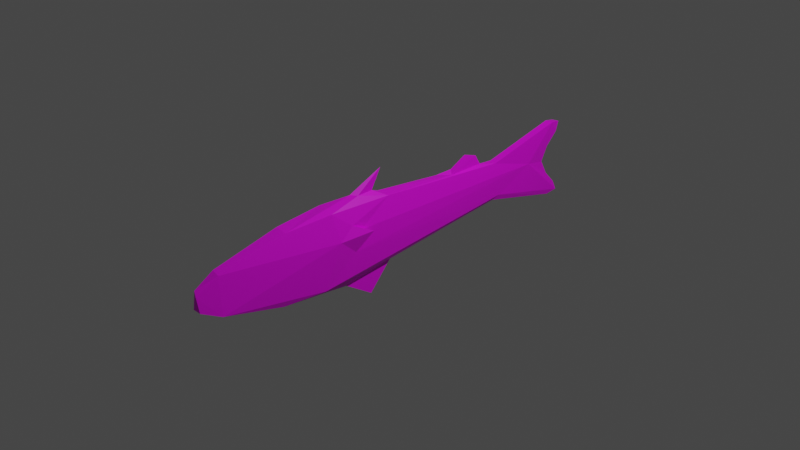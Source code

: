 # Source: fish_herring.blend  (saved by Blender 3.3.6; exported with 4.5.12 LTS)
import bpy
from mathutils import Matrix  # noqa: F401  (used for matrix-valued properties, if any)

bpy.ops.wm.read_factory_settings(use_empty=True)
scene = bpy.context.scene
scene.name = 'Scene'

# ---- collections
col_collection = bpy.data.collections.new('Collection'); scene.collection.children.link(col_collection)

# ---- images (referenced by path relative to the original .blend; pixels are not part of the script)
import os
ASSET_DIR = os.environ.get("B2B_ASSET_DIR", "")  # directory of the original .blend (textures are referenced by path, not embedded)
HERE = os.path.dirname(os.path.abspath(__file__))  # packed textures are extracted next to this script under _unpacked/

def load_image(name, relpath, width, height, colorspace="sRGB"):
    """Load a texture the original file referenced (path relative to the .blend, or extracted next to this script)."""
    p = next((c for c in (os.path.join(HERE, relpath), os.path.join(ASSET_DIR, relpath)) if relpath and os.path.exists(c)), "")
    if p:
        img = bpy.data.images.load(p, check_existing=True)
        img.name = name
    else:  # same state as the original file: an image datablock whose file is absent (Cycles renders it pink)
        img = bpy.data.images.new(name, width, height)
        img.source = "FILE"
        img.filepath = "//" + (relpath or name)
    img.colorspace_settings.name = colorspace
    return img
img_diff = load_image('diff', 'Textures/diff.png', 1024, 1024, 'sRGB')
img_spec_png = load_image('spec.png', 'Textures/spec.png', 1024, 1024, 'Non-Color')

# ---- materials (node trees are filled in below, after node groups)
mat_diff = bpy.data.materials.new('diff')
mat_diff.alpha_threshold = 0.0
mat_diff.use_transparent_shadow = False
mat_diff.roughness = 0.5
mat_diff.line_color = (0.0, 0.0, 0.0, 1.0)

# ---- material node trees
mat_diff.use_nodes = True; mat_diff.node_tree.nodes.clear()
_N = mat_diff.node_tree.nodes; _L = mat_diff.node_tree.links
n0 = _N.new('ShaderNodeOutputMaterial'); n0.name = 'Material Output'; n0.location = (300, 300)
n1 = _N.new('ShaderNodeBsdfPrincipled'); n1.name = 'Principled BSDF'; n1.location = (10, 300)
n1.distribution = 'GGX'
n1.subsurface_method = 'RANDOM_WALK_SKIN'
n1.inputs[3].default_value = 1.45
n1.inputs[27].default_value = (0.0, 0.0, 0.0, 1.0)
n1.inputs[28].default_value = 1.0
n2 = _N.new('ShaderNodeTexImage'); n2.name = 'Image Texture'; n2.location = (-280, 270)
n2.image = img_diff
n3 = _N.new('ShaderNodeTexImage'); n3.name = 'Image Texture.001'; n3.location = (-587, -48)
n3.image = img_spec_png
n4 = _N.new('ShaderNodeValToRGB'); n4.name = 'ColorRamp'; n4.location = (-304, -94)
while len(n4.color_ramp.elements) > 1: n4.color_ramp.elements.remove(n4.color_ramp.elements[-1])
n4.color_ramp.elements[0].position = 0.6121; n4.color_ramp.elements[0].color = (0.0, 0.0, 0.0, 1.0)
_e = n4.color_ramp.elements.new(0.7939); _e.color = (1.0, 1.0, 1.0, 1.0)
_L.new(n1.outputs[0], n0.inputs[0])
_L.new(n2.outputs[0], n1.inputs[0])
_L.new(n3.outputs[0], n4.inputs[0])
_L.new(n4.outputs[0], n1.inputs[1])
n0.is_active_output = True

# ---- world
world_world = bpy.data.worlds.new('World'); scene.world = world_world
world_world.use_nodes = True; world_world.node_tree.nodes.clear()
_N = world_world.node_tree.nodes; _L = world_world.node_tree.links
n0 = _N.new('ShaderNodeOutputWorld'); n0.name = 'World Output'; n0.location = (300, 300)
n1 = _N.new('ShaderNodeBackground'); n1.name = 'Background'; n1.location = (10, 300)
n1.inputs[0].default_value = (0.05088, 0.05088, 0.05088, 1.0)
_L.new(n1.outputs[0], n0.inputs[0])
n0.is_active_output = True
world_world.color = (0.05088, 0.05088, 0.05088)
world_world.use_sun_shadow = False
world_world.sun_shadow_jitter_overblur = 0.0

# ---- cameras
cam_camera = bpy.data.cameras.new('Camera')
cam_camera.clip_end = 100.0
cam_camera.ortho_scale = 7.314

# ---- lights
light_light = bpy.data.lights.new('Light', 'POINT')
light_light.transmission_factor = 0.0
light_light.energy = 1000.0
light_light.shadow_soft_size = 0.1
light_light.shadow_maximum_resolution = 0.006
light_light.use_absolute_resolution = True

# ---- meshes
me_cube = bpy.data.meshes.new('Cube')
me_cube.from_pydata([(0.05991, 1.458, 0.17), (-0.0795, -1.501, -0.382), (0.06176, -2.24, 0.21), (-0.0574, 1.929, -0.05152), (-0.06285, -2.223, 0.2114), (0.04705, 2.429, -0.4188), (-0.03829, 2.396, -0.3135), (0.1992, 1.483, 0.0), (-0.1992, 1.483, 0.0), (-0.04683, 1.378, -0.2158), (0.08005, -1.474, -0.3831), (0.03766, 1.341, 0.2173), (0.05917, -2.213, -0.216), (0.05101, 2.168, -0.01235), (0.1154, -1.065, 0.3783), (-0.05963, 1.447, 0.1713), (0.05688, 1.431, -0.1796), (-0.07808, -0.2196, -0.3578), (0.04977, -0.3149, 0.3874), (-0.001423, -0.3936, 0.7093), (0.0001202, -0.2537, -0.6485), (0.001148, 1.112, -0.3737), (0.0007038, 0.9395, -0.4298), (-0.1947, -0.5132, -0.1147), (-0.1626, -0.9017, -0.1012), (-0.05693, -2.237, -0.2121), (0.1368, -0.9602, 0.1142), (0.04747, 2.325, 0.4381), (-0.0468, 2.447, 0.4163), (-0.04742, 2.312, -0.4417), (-4.657e-09, 1.483, 0.0), (0.03385, 1.39, -0.2233), (0.07236, -1.515, 0.3789), (-0.04035, 1.36, 0.2138), (-0.02861, -2.465, -0.0708), (-0.03144, 2.181, -0.0008904), (-0.03486, 2.31, 0.442), (-0.0363, 2.404, 0.3084), (0.03829, 2.408, 0.31), (0.03481, 2.299, -0.4461), (-0.03086, 2.44, -0.4217), (0.03293, 2.451, 0.4152), (-0.0326, 2.262, -0.1665), (0.03633, 2.354, -0.2746), (0.03133, -2.438, -0.1042), (-0.06949, -1.543, 0.377), (0.02938, -2.461, 0.07798), (-0.03156, -2.438, 0.1039), (0.03276, 2.268, 0.1632), (-0.03473, 2.268, 0.1654), (0.1081, -0.9379, -0.42), (0.04432, -0.7432, 0.4592), (-0.06254, -0.9295, 0.4377), (-0.1153, -1.073, 0.3772), (0.1263, -0.649, 0.02178), (-0.04299, 0.71, -0.2832), (-0.03369, -0.5758, -0.4511), (0.01834, 0.7534, -0.3138), (-0.003665, -0.7224, 0.4978), (0.1074, -0.5494, -0.3312), (0.05225, 0.5749, -0.2907), (0.05915, -0.235, -0.3705), (0.02009, -0.6365, -0.4581), (-0.1299, -0.6939, 0.08067), (-0.05954, -0.1512, 0.3629), (-0.005853, -0.1001, 0.3645), (0.02412, -0.4139, -0.4351), (-0.005037, -0.3728, -0.4386), (-0.004967, 1.176, -0.2593), (0.1455, -0.6158, -0.162), (0.1508, -0.8622, -0.2264), (-0.1279, -0.621, -0.1373), (-0.1404, -0.7457, -0.2247), (0.1956, -0.5294, -0.1145), (-0.1106, -0.9739, -0.4079), (-0.06853, 1.176, 0.1598), (-0.05078, 1.176, -0.2337), (-0.07821, 1.176, -0.01356), (-0.036, 1.176, 0.2328), (0.03887, 1.176, 0.2342), (-0.04567, 1.176, -0.2361), (-0.04268, 1.176, 0.2319), (-0.06563, 1.176, 0.1935), (0.03269, 1.176, 0.2341), (-0.06465, 1.176, -0.1589), (-0.04601, 1.176, 0.2261), (-0.07821, 1.176, -0.07686), (0.06611, 1.176, 0.1933), (0.07751, 1.176, -0.0003325), (0.0555, 1.176, -0.2127), (0.04298, 1.176, 0.2283), (0.06338, 1.176, -0.1991), (0.07158, 1.176, -0.1287), (0.03869, 1.176, -0.241), (0.07822, 1.176, 0.02778), (0.06888, 1.176, 0.1635), (0.04244, 0.6869, 0.2845), (-0.04889, 0.6869, 0.2802), (-0.0405, 0.6869, -0.2853), (-0.06936, 0.6869, -0.2286), (-0.07643, 0.6869, 0.2334), (0.01792, 0.6869, 0.2841), (-0.09172, 0.6869, 0.01108), (-0.02445, 0.6869, 0.2833), (-0.06034, 0.6869, -0.2772), (-0.08457, 0.6869, 0.1391), (-0.06108, 0.6869, 0.259), (-0.04386, 0.6869, -0.285), (-0.09172, 0.6869, -0.09331), (0.07585, 0.6869, -0.2366), (0.07685, 0.6869, 0.2336), (0.09164, 0.6869, 0.04757), (0.05286, 0.6869, -0.2762), (0.09057, 0.6869, 0.005593), (0.05877, 0.6869, 0.2611), (0.03097, 0.6869, -0.3052), (0.04972, 0.6869, -0.2814), (0.08443, 0.6869, 0.1522), (0.08173, 0.6869, -0.1861), (0.04456, -0.1001, -0.358), (0.09415, -0.1001, 0.2986), (0.058, -0.1001, -0.3572), (0.1116, -0.1001, 0.01513), (0.09592, -0.1001, -0.2968), (0.08419, -0.1001, 0.3137), (0.09805, -0.1001, -0.2785), (0.1132, -0.1001, 0.07941), (0.1095, -0.1001, 0.134), (0.08534, -0.1001, -0.315), (-0.1135, -0.1001, 0.05074), (-0.1135, -0.1001, -0.1198), (-0.05889, -0.1001, 0.3579), (-0.09383, -0.1001, 0.2977), (-0.1104, -0.1001, 0.1058), (-0.07357, -0.1001, -0.3482), (-0.08535, -0.1001, 0.3118), (-0.07574, -0.1001, -0.3472), (-0.07693, -0.1001, -0.3408), (-0.1037, -1.646, -0.163), (-0.05013, -1.646, 0.3523), (-0.07507, -1.646, -0.3487), (-0.1064, -1.646, 0.07479), (-0.08919, -1.646, 0.2946), (-0.06849, -1.646, 0.3519), (0.0752, -1.646, -0.3443), (0.09662, -1.646, 0.1655), (0.08887, -1.646, 0.2951), (0.07044, -1.646, 0.3484), (0.09765, -1.646, -0.2204)], [(8, 30), (30, 7)], [(53, 45, 52), (24, 138, 141), (1, 140, 138, 24), (35, 3, 49), (47, 4, 34), (14, 146, 145, 26), (34, 4, 25), (50, 70, 10), (13, 27, 0), (0, 27, 11), (3, 29, 9), (29, 6, 40), (40, 39, 29), (28, 38, 37), (42, 6, 29), (43, 6, 42), (44, 25, 12), (32, 147, 146, 14), (45, 143, 139), (45, 139, 147, 32), (46, 47, 34), (46, 2, 47), (48, 38, 27), (35, 48, 13), (35, 49, 48), (56, 62, 74), (33, 78, 83, 11), (11, 90, 87, 0), (65, 18, 96, 101), (61, 17, 134, 119), (56, 20, 62), (55, 107, 104, 76, 80), (17, 56, 74), (24, 74, 1), (63, 129, 130, 71), (3, 9, 76, 84), (16, 13, 92, 91), (13, 88, 92), (26, 54, 122, 126), (31, 16, 89, 93), (60, 128, 121), (61, 59, 62), (33, 85, 81), (64, 58, 65), (53, 52, 64), (58, 19, 65), (18, 19, 58), (67, 20, 56), (55, 22, 57), (57, 22, 21), (69, 73, 70), (28, 37, 49, 3), (71, 23, 63), (12, 148, 145, 2), (45, 53, 142, 143), (10, 70, 148, 144), (39, 5, 16, 31), (43, 13, 5), (50, 69, 70), (53, 24, 141, 142), (38, 41, 27), (3, 15, 28), (13, 16, 5), (29, 39, 31, 9), (5, 40, 6, 43), (36, 28, 15, 33), (39, 40, 5), (27, 36, 33, 11), (27, 41, 28, 36), (29, 3, 35, 42), (38, 28, 41), (42, 35, 13, 43), (44, 12, 2, 46), (12, 25, 140, 144), (46, 34, 44), (25, 44, 34), (38, 48, 49, 37), (2, 4, 47), (13, 48, 27), (32, 51, 52, 45), (74, 62, 1), (50, 10, 1), (62, 50, 1), (14, 51, 32), (58, 52, 51), (17, 74, 72, 71), (33, 81, 78), (11, 79, 90), (14, 18, 51), (51, 18, 58), (9, 31, 68), (55, 68, 21), (55, 21, 22), (57, 115, 60, 55), (60, 121, 119, 98, 55), (61, 66, 67), (17, 61, 67), (68, 80, 9), (17, 67, 56), (24, 72, 74), (57, 68, 93, 116, 115), (71, 130, 137, 17), (69, 59, 54), (69, 50, 59), (0, 87, 95), (0, 95, 94, 13), (60, 112, 109, 123, 128), (61, 62, 66), (59, 50, 62), (24, 53, 63), (63, 53, 132, 133), (3, 77, 75, 15), (33, 15, 82, 85), (64, 52, 58), (18, 65, 19), (66, 62, 20), (67, 66, 20), (57, 21, 68), (69, 54, 73), (63, 23, 24), (72, 24, 23), (71, 72, 23), (26, 70, 73), (54, 26, 73), (83, 79, 11), (86, 77, 3), (75, 82, 15), (85, 82, 100, 106), (81, 85, 106, 97), (80, 68, 55), (84, 86, 3), (80, 76, 9), (84, 76, 104, 99), (75, 77, 102, 105), (78, 81, 97, 103), (83, 78, 103, 101), (94, 88, 13), (94, 95, 117, 111), (93, 68, 31), (93, 89, 112, 116), (90, 79, 96, 114), (91, 89, 16), (91, 92, 118, 109), (92, 88, 113, 118), (87, 90, 114, 110), (95, 87, 110, 117), (97, 106, 135, 131), (99, 104, 136, 137), (103, 97, 131, 65), (99, 108, 86, 84), (98, 107, 55), (104, 107, 134, 136), (106, 100, 132, 135), (105, 102, 129, 133), (101, 103, 65), (101, 96, 79, 83), (108, 102, 77, 86), (105, 100, 82, 75), (111, 117, 127, 126), (114, 96, 18, 14, 124), (115, 116, 60), (110, 114, 124, 120), (111, 113, 88, 94), (109, 118, 125, 123), (117, 110, 120, 127), (116, 112, 60), (118, 113, 122, 125), (109, 112, 89, 91), (123, 125, 59), (126, 122, 113, 111), (127, 120, 14, 26), (119, 121, 61), (126, 127, 26), (120, 124, 14), (121, 128, 59, 61), (125, 122, 54, 59), (128, 123, 59), (131, 135, 53, 64), (133, 129, 63), (133, 132, 100, 105), (137, 136, 17), (136, 134, 17), (65, 131, 64), (137, 130, 108, 99), (130, 129, 102, 108), (119, 134, 107, 98), (135, 132, 53), (141, 138, 25, 4), (138, 140, 25), (143, 142, 4), (139, 143, 4, 2), (142, 141, 4), (145, 146, 2), (147, 139, 2), (144, 140, 1, 10), (145, 148, 70, 26), (146, 147, 2), (144, 148, 12)])
_uv = me_cube.uv_layers.new(name='UVMap')
_uv.uv.foreach_set('vector', [0.4195, 0.9388, 0.436, 0.8268, 0.436, 0.9745, 0.0008655, 0.7157, 0.1791, 0.6947, 0.181, 0.7517, 0.6859, 0.4218, 0.6969, 0.388, 0.7417, 0.3922, 0.7417, 0.5717, 0.02512, 0.9065, 0.04775, 0.8488, 0.04775, 0.9453, 0.6229, 0.9072, 0.6453, 0.8538, 0.6453, 0.9432, 0.6229, 0.5275, 0.6532, 0.3901, 0.6842, 0.3925, 0.6842, 0.5575, 0.7434, 0.841, 0.7995, 0.7713, 0.7995, 0.8729, 0.5801, 0.7833, 0.6211, 0.7532, 0.6211, 0.9056, 0.3778, 0.3968, 0.4698, 0.329, 0.4698, 0.5465, 0.9538, 0.8263, 0.9718, 0.6095, 0.9718, 0.8512, 0.7039, 0.1122, 0.7733, 0.0008655, 0.7733, 0.2314, 0.5435, 0.9316, 0.5162, 0.907, 0.5435, 0.9005, 0.3712, 0.9308, 0.3712, 0.9683, 0.3547, 0.9571, 0.7277, 0.933, 0.7277, 0.9669, 0.7129, 0.9567, 0.7112, 0.9327, 0.6859, 0.8923, 0.7112, 0.8656, 0.8062, 0.9061, 0.8237, 0.8919, 0.8237, 0.9396, 0.7715, 0.8747, 0.7715, 0.9332, 0.7434, 0.9283, 0.9309, 0.1786, 0.9339, 0.1465, 0.9473, 0.1449, 0.9473, 0.2856, 0.5783, 0.807, 0.574, 0.782, 0.5783, 0.7812, 0.8563, 0.7585, 0.8613, 0.7332, 0.8902, 0.7334, 0.8902, 0.7657, 0.949, 0.2386, 0.9642, 0.2314, 0.9642, 0.2738, 0.3074, 0.882, 0.3074, 0.9442, 0.2918, 0.8881, 0.3508, 0.9307, 0.325, 0.8894, 0.3508, 0.8633, 0.8897, 0.933, 0.909, 0.8902, 0.909, 0.9388, 0.3729, 0.9328, 0.4178, 0.9308, 0.4178, 0.9469, 0.06517, 0.9465, 0.04948, 0.9349, 0.06517, 0.8488, 0.8356, 0.3271, 0.8356, 0.3714, 0.8191, 0.3718, 0.817, 0.3322, 0.892, 0.579, 0.8927, 0.5394, 0.9028, 0.54, 0.9028, 0.6078, 0.9162, 0.05275, 0.9292, 0.0008655, 0.9292, 0.2423, 0.9233, 0.2423, 0.4715, 0.777, 0.4392, 0.7696, 0.4433, 0.7411, 0.4715, 0.7444, 0.9108, 0.9427, 0.9254, 0.853, 0.9254, 0.9556, 0.4757, 0.5526, 0.4758, 0.5471, 0.4801, 0.5472, 0.4801, 0.6648, 0.4788, 0.6648, 0.1767, 0.9628, 0.1547, 0.8766, 0.1767, 0.7814, 0.6824, 0.7192, 0.6229, 0.6712, 0.6824, 0.5592, 0.5332, 0.0008655, 0.5332, 0.1434, 0.4924, 0.1455, 0.4819, 0.02096, 0.7641, 0.7696, 0.7434, 0.6332, 0.7461, 0.5848, 0.7641, 0.5872, 0.7959, 0.181, 0.8153, 0.0008655, 0.8153, 0.2403, 0.7984, 0.2422, 0.08526, 0.0008655, 0.08526, 0.2387, 0.05445, 0.2383, 0.7942, 0.7515, 0.775, 0.676, 0.7788, 0.5445, 0.7942, 0.5451, 0.9885, 0.2984, 0.9991, 0.2874, 0.9991, 0.349, 0.9913, 0.3499, 0.9868, 0.2874, 0.9868, 0.4494, 0.9747, 0.4495, 0.3229, 0.8803, 0.2918, 0.8101, 0.3229, 0.7814, 0.8902, 0.0008655, 0.8902, 0.04503, 0.8886, 0.0451, 0.7261, 0.7141, 0.7393, 0.5734, 0.7393, 0.7259, 0.9884, 0.2221, 0.97, 0.1874, 0.9884, 0.0008655, 0.5479, 0.7849, 0.4819, 0.7184, 0.5479, 0.6323, 0.3613, 0.7571, 0.4374, 0.7313, 0.4374, 0.825, 0.2211, 0.8816, 0.2493, 0.8311, 0.2493, 0.922, 0.3217, 0.882, 0.3217, 0.9482, 0.3092, 0.8969, 0.6672, 0.941, 0.6471, 0.8923, 0.6672, 0.8538, 0.6689, 0.8784, 0.6788, 0.8538, 0.6788, 0.9386, 0.8536, 0.9724, 0.841, 0.9475, 0.8373, 0.9002, 0.8536, 0.805, 0.7129, 0.8826, 0.7388, 0.8656, 0.7388, 0.9312, 0.3761, 0.008057, 0.3761, 0.1444, 0.2836, 0.1436, 0.274, 0.0008655, 0.892, 0.7214, 0.909, 0.6095, 0.909, 0.7484, 0.8945, 0.7467, 0.817, 0.1481, 0.8563, 0.0008655, 0.8563, 0.1891, 0.8261, 0.1892, 0.9735, 0.6381, 0.9874, 0.6095, 0.9874, 0.8555, 0.9738, 0.8625, 0.3559, 0.4113, 0.3604, 0.3343, 0.3604, 0.4501, 0.2766, 0.8311, 0.2766, 0.9304, 0.251, 0.875, 0.3778, 0.06778, 0.4801, 0.0008655, 0.4801, 0.1846, 0.4288, 0.197, 0.1268, 0.9479, 0.1043, 0.9324, 0.1268, 0.9112, 0.6229, 0.1003, 0.7022, 0.0008655, 0.7022, 0.2477, 0.274, 0.4968, 0.3542, 0.3343, 0.3542, 0.5803, 0.9521, 0.84, 0.9323, 0.8372, 0.9327, 0.6128, 0.9521, 0.6095, 0.5145, 0.9579, 0.4957, 0.9586, 0.4952, 0.9306, 0.5145, 0.9188, 0.9706, 0.5215, 0.9566, 0.5522, 0.955, 0.3054, 0.9706, 0.2874, 0.267, 0.9321, 0.267, 0.9697, 0.251, 0.9597, 0.9306, 0.8512, 0.9108, 0.8478, 0.9117, 0.6136, 0.9306, 0.6095, 0.2211, 0.9554, 0.222, 0.9245, 0.2411, 0.9237, 0.2411, 0.9574, 0.6748, 0.7209, 0.6748, 0.852, 0.6229, 0.8182, 0.6369, 0.7764, 0.3404, 0.9324, 0.3404, 0.9664, 0.325, 0.9549, 0.7751, 0.9187, 0.7732, 0.8747, 0.7934, 0.8747, 0.7934, 0.9518, 0.6888, 0.7916, 0.7413, 0.7615, 0.7413, 0.8639, 0.6859, 0.8356, 0.6964, 0.5785, 0.7244, 0.5734, 0.7244, 0.719, 0.6884, 0.7177, 0.9632, 0.6026, 0.9479, 0.5675, 0.9632, 0.5586, 0.1024, 0.9431, 0.08667, 0.8868, 0.1024, 0.8786, 0.1043, 0.8916, 0.153, 0.892, 0.153, 0.9081, 0.1056, 0.9095, 0.2445, 0.6726, 0.2154, 0.6646, 0.2445, 0.6144, 0.9635, 0.9673, 0.9538, 0.9196, 0.9635, 0.853, 0.325, 0.8544, 0.3338, 0.6686, 0.359, 0.7138, 0.359, 0.8616, 0.9309, 0.372, 0.9533, 0.2874, 0.9533, 0.4968, 0.4734, 0.9214, 0.4392, 0.797, 0.4734, 0.7788, 0.8356, 0.8901, 0.8062, 0.8202, 0.8356, 0.6807, 0.2012, 0.8607, 0.2194, 0.7814, 0.2194, 0.9674, 0.4909, 0.9387, 0.4392, 0.9246, 0.4909, 0.9231, 0.4374, 0.5482, 0.4374, 0.7296, 0.3942, 0.6739, 0.3778, 0.6412, 0.3761, 0.3343, 0.3761, 0.3786, 0.3744, 0.3786, 0.8753, 0.5791, 0.8736, 0.5394, 0.8753, 0.5395, 0.1995, 0.7814, 0.1995, 0.9619, 0.1784, 0.8599, 0.9462, 0.4985, 0.9462, 0.6026, 0.9309, 0.5018, 0.5998, 0.913, 0.5998, 0.9327, 0.5495, 0.9165, 0.543, 0.7866, 0.543, 0.8988, 0.5162, 0.8822, 0.02339, 0.8488, 0.02339, 0.9481, 0.0008655, 0.9109, 0.1461, 0.9112, 0.1461, 0.9276, 0.1461, 0.9551, 0.1285, 0.9196, 0.949, 0.195, 0.9651, 0.03321, 0.9683, 0.03353, 0.9683, 0.2241, 0.9683, 0.2297, 0.8349, 0.8919, 0.8349, 0.9382, 0.8255, 0.9307, 0.5145, 0.8838, 0.5145, 0.9171, 0.4759, 0.907, 0.2784, 0.9427, 0.2896, 0.9433, 0.2896, 0.9919, 0.08494, 0.9675, 0.06925, 0.9253, 0.08494, 0.8786, 0.29, 0.7814, 0.29, 0.8293, 0.2211, 0.8146, 0.9162, 0.5555, 0.917, 0.4532, 0.9284, 0.4531, 0.9284, 0.5707, 0.9208, 0.5712, 0.2723, 0.0008655, 0.2723, 0.1258, 0.2186, 0.1243, 0.2154, 0.09554, 0.7959, 0.7023, 0.804, 0.6585, 0.804, 0.7465, 0.06925, 0.8704, 0.1133, 0.7814, 0.1133, 0.8769, 0.2137, 0.0008655, 0.2137, 0.06867, 0.2066, 0.0681, 0.5843, 0.5797, 0.5886, 0.5122, 0.6211, 0.5135, 0.6211, 0.7515, 0.8373, 0.5336, 0.839, 0.5066, 0.8499, 0.506, 0.8499, 0.6953, 0.8449, 0.6955, 0.7731, 0.2494, 0.7731, 0.3483, 0.7658, 0.2952, 0.5145, 0.7866, 0.5145, 0.8821, 0.4819, 0.8137, 0.2137, 0.6762, 0.1003, 0.6304, 0.2137, 0.6095, 0.08699, 0.09702, 0.1507, 0.0008655, 0.1507, 0.2348, 0.1047, 0.2385, 0.5825, 0.0008655, 0.5825, 0.1817, 0.5409, 0.1837, 0.5349, 0.1188, 0.9045, 0.02291, 0.9145, 0.0008655, 0.9145, 0.06505, 0.9052, 0.06626, 0.88, 0.7674, 0.88, 0.9548, 0.8563, 0.9067, 0.115, 0.8191, 0.153, 0.7814, 0.153, 0.8899, 0.5495, 0.854, 0.5783, 0.8087, 0.5783, 0.9113, 0.08699, 0.6159, 0.09673, 0.6087, 0.09673, 0.673, 0.4178, 0.929, 0.3926, 0.8455, 0.4178, 0.8268, 0.2462, 0.6518, 0.2711, 0.6144, 0.2711, 0.6609, 0.06752, 0.7814, 0.06752, 0.847, 0.0008655, 0.7815, 0.3613, 0.8646, 0.3908, 0.8268, 0.3908, 0.9203, 0.6091, 0.9419, 0.6211, 0.9073, 0.6211, 0.9704, 0.274, 0.5853, 0.359, 0.582, 0.359, 0.6669, 0.9323, 0.9171, 0.9516, 0.8417, 0.9516, 0.9595, 0.9277, 0.3601, 0.9292, 0.3601, 0.9292, 0.3998, 0.518, 0.4505, 0.5332, 0.4498, 0.5332, 0.6306, 0.1426, 0.5424, 0.1507, 0.5417, 0.1507, 0.607, 0.9052, 0.06626, 0.9145, 0.06505, 0.9145, 0.1807, 0.9073, 0.1816, 0.8886, 0.0451, 0.8902, 0.04503, 0.8902, 0.1625, 0.8844, 0.1628, 0.2896, 0.9433, 0.2784, 0.9427, 0.2896, 0.8311, 0.2523, 0.4314, 0.2723, 0.432, 0.2723, 0.6126, 0.4788, 0.6648, 0.4801, 0.6648, 0.4801, 0.7134, 0.7641, 0.5872, 0.7461, 0.5848, 0.7524, 0.4672, 0.7641, 0.4689, 0.5409, 0.1837, 0.5825, 0.1817, 0.5825, 0.2991, 0.5518, 0.3006, 0.3744, 0.3786, 0.3761, 0.3786, 0.3761, 0.4964, 0.3702, 0.4964, 0.8191, 0.3718, 0.8356, 0.3714, 0.8356, 0.4893, 0.8254, 0.4895, 0.7942, 0.2389, 0.7874, 0.2386, 0.7942, 0.0008655, 0.6211, 0.5135, 0.5886, 0.5122, 0.596, 0.3952, 0.6211, 0.3961, 0.9284, 0.4531, 0.917, 0.4532, 0.9284, 0.4015, 0.9913, 0.3499, 0.9991, 0.349, 0.9991, 0.4672, 0.9977, 0.4673, 0.8753, 0.5395, 0.8736, 0.5394, 0.8685, 0.4217, 0.8753, 0.422, 0.8499, 0.3884, 0.8462, 0.3886, 0.8499, 0.3271, 0.7984, 0.2422, 0.8153, 0.2403, 0.8153, 0.3583, 0.8032, 0.3597, 0.05445, 0.2383, 0.08526, 0.2387, 0.08526, 0.356, 0.03926, 0.3554, 0.9028, 0.54, 0.8927, 0.5394, 0.8949, 0.4219, 0.9028, 0.4223, 0.2066, 0.0681, 0.2137, 0.06867, 0.2137, 0.1863, 0.1942, 0.1847, 0.8844, 0.1628, 0.8902, 0.1625, 0.8902, 0.3517, 0.8775, 0.3522, 0.7641, 0.4689, 0.7524, 0.4672, 0.7626, 0.2781, 0.7641, 0.2783, 0.3702, 0.4964, 0.3761, 0.4964, 0.3761, 0.6859, 0.3632, 0.6859, 0.2394, 0.3137, 0.2723, 0.3146, 0.2723, 0.432, 0.2523, 0.4314, 0.4715, 0.5538, 0.4707, 0.5537, 0.4715, 0.5482, 0.4801, 0.5472, 0.4758, 0.5471, 0.4796, 0.3577, 0.4801, 0.3577, 0.9073, 0.1816, 0.9145, 0.1807, 0.9145, 0.3668, 0.9105, 0.3673, 0.5518, 0.3006, 0.5825, 0.2991, 0.5825, 0.488, 0.5693, 0.4887, 0.8254, 0.4895, 0.8356, 0.4893, 0.8356, 0.679, 0.9233, 0.2423, 0.9292, 0.2423, 0.9292, 0.3601, 0.9277, 0.3601, 0.5082, 0.3336, 0.5332, 0.3324, 0.5332, 0.4498, 0.518, 0.4505, 0.1281, 0.4259, 0.1507, 0.4241, 0.1507, 0.5417, 0.1426, 0.5424, 0.6211, 0.3961, 0.596, 0.3952, 0.608, 0.2068, 0.6211, 0.2073, 0.8753, 0.422, 0.8685, 0.4217, 0.858, 0.1805, 0.8753, 0.0008655, 0.8753, 0.2328, 0.9208, 0.5712, 0.9284, 0.5707, 0.9284, 0.5977, 0.9028, 0.4223, 0.8949, 0.4219, 0.8984, 0.2328, 0.9028, 0.233, 0.7942, 0.3562, 0.7841, 0.3558, 0.7874, 0.2386, 0.7942, 0.2389, 0.8032, 0.3597, 0.8153, 0.3583, 0.8153, 0.5483, 0.8109, 0.5488, 0.1942, 0.1847, 0.2137, 0.1863, 0.2137, 0.3756, 0.1742, 0.3725, 0.9977, 0.4673, 0.9991, 0.4672, 0.9991, 0.4943, 0.03926, 0.3554, 0.08526, 0.356, 0.08526, 0.5447, 0.01482, 0.5438, 0.8499, 0.506, 0.839, 0.5066, 0.8462, 0.3886, 0.8499, 0.3884, 0.8109, 0.5488, 0.8153, 0.5483, 0.8153, 0.6568, 0.7942, 0.5451, 0.7788, 0.5445, 0.7841, 0.3558, 0.7942, 0.3562, 0.1742, 0.3725, 0.2137, 0.3756, 0.2137, 0.6078, 0.1524, 0.5776, 0.9683, 0.03353, 0.9651, 0.03321, 0.9683, 0.0008655, 0.6211, 0.2073, 0.608, 0.2068, 0.6211, 0.0008655, 0.9028, 0.233, 0.8984, 0.2328, 0.9028, 0.0008655, 0.9747, 0.4495, 0.9868, 0.4494, 0.9868, 0.5573, 0.9723, 0.4819, 0.01482, 0.5438, 0.08526, 0.5447, 0.08526, 0.6763, 0.0008655, 0.6513, 0.8449, 0.6955, 0.8499, 0.6953, 0.8499, 0.8033, 0.8775, 0.3522, 0.8902, 0.3517, 0.8902, 0.5854, 0.8771, 0.3645, 0.5693, 0.4887, 0.5825, 0.488, 0.5825, 0.6306, 0.1047, 0.2385, 0.1507, 0.2348, 0.1507, 0.4241, 0.1281, 0.4259, 0.7641, 0.2783, 0.7626, 0.2781, 0.7641, 0.2494, 0.4801, 0.3577, 0.4796, 0.3577, 0.4801, 0.329, 0.3632, 0.6859, 0.3761, 0.6859, 0.3761, 0.6982, 0.2186, 0.1243, 0.2723, 0.1258, 0.2723, 0.3146, 0.2394, 0.3137, 0.4924, 0.1455, 0.5332, 0.1434, 0.5332, 0.3324, 0.5082, 0.3336, 0.4715, 0.7444, 0.4433, 0.7411, 0.4707, 0.5537, 0.4715, 0.5538, 0.9105, 0.3673, 0.9145, 0.3668, 0.9145, 0.5967, 0.181, 0.7517, 0.1791, 0.6947, 0.3209, 0.6781, 0.3209, 0.7796, 0.7417, 0.3922, 0.6969, 0.388, 0.7417, 0.2494, 0.8945, 0.7467, 0.909, 0.7484, 0.909, 0.8884, 0.5783, 0.7812, 0.574, 0.782, 0.5497, 0.6416, 0.5783, 0.6323, 0.4288, 0.197, 0.4801, 0.1846, 0.4801, 0.3273, 0.6842, 0.3925, 0.6532, 0.3901, 0.6842, 0.2494, 0.8902, 0.7334, 0.8613, 0.7332, 0.8902, 0.5872, 0.6884, 0.7177, 0.7244, 0.719, 0.7244, 0.7546, 0.6859, 0.7598, 0.2836, 0.1436, 0.3761, 0.1444, 0.3761, 0.3326, 0.2946, 0.3083, 0.9473, 0.1449, 0.9339, 0.1465, 0.9473, 0.0008655, 0.8261, 0.1892, 0.8563, 0.1891, 0.8563, 0.3254])
me_cube.materials.append(mat_diff)
me_cube.use_mirror_vertex_groups = False
me_cube.update()
arm_armature = bpy.data.armatures.new('Armature')  # bones are not reproduced

# ---- objects
ob_cube = bpy.data.objects.new('Cube', me_cube)
ob_light = bpy.data.objects.new('Light', light_light)
ob_camera = bpy.data.objects.new('Camera', cam_camera)
ob_empty = bpy.data.objects.new('Empty', None)
ob_armature = bpy.data.objects.new('Armature', arm_armature)

# ---- transforms, parenting, visibility, modifiers, constraints
ob_cube.parent = ob_armature
ob_cube.matrix_parent_inverse = Matrix(((1.0, 2.279e-16, -2.22e-16, -0.0), (2.22e-16, -4.371e-08, 1.0, -0.0), (2.279e-16, -1.0, -4.371e-08, 0.0), (-0.0, 0.0, -0.0, 1.0)))
ob_cube.location = (0.0, 0.0, 0.0)
ob_cube.rotation_euler = (0.0, 0.0, -3.142)
ob_cube.lock_rotations_4d = False
ob_cube.empty_display_type = 'ARROWS'
ob_cube.lineart.crease_threshold = 0.0
_vg = ob_cube.vertex_groups.new(name='Bone')
for _i, _w in zip([1, 10, 14, 17, 18, 19, 20, 23, 24, 26, 32, 45, 50, 51, 52, 53, 54, 56, 58, 59, 60, 61, 62, 63, 64, 65, 66, 67, 69, 70, 71, 72, 73, 74, 96, 97, 98, 99, 100, 101, 103, 104, 105, 106, 107, 110, 114, 117, 119, 120, 121, 122, 123, 124, 125, 126, 127, 128, 129, 130, 131, 132, 133, 134, 135, 136, 137, 138, 139, 140, 141, 142, 143, 144, 145, 146, 147, 148], [0.2871, 0.3301, 0.95, 1.0, 1.0, 0.9998, 1.0, 1.0, 1.0, 0.9999, 0.3159, 0.2369, 0.9982, 1.0, 1.0, 0.8739, 1.0, 1.0, 1.0, 1.0, 0.162, 0.9961, 1.0, 1.0, 0.9996, 1.0, 1.0, 1.0, 1.0, 0.9999, 1.0, 1.0, 1.0, 0.9981, 0.2717, 0.1565, 0.05495, 0.0192, 0.1098, 0.235, 0.1817, 0.02822, 0.05128, 0.1344, 0.02959, 0.1793, 0.226, 0.08611, 0.9759, 0.9991, 0.9759, 1.0, 0.9865, 0.9992, 0.9888, 1.0, 1.0, 0.9839, 1.0, 1.0, 0.9998, 0.9999, 1.0, 0.9814, 1.0, 0.9662, 0.9669, 0.4431, 0.2019, 0.2308, 0.4371, 0.4387, 0.2011, 0.2535, 0.4644, 0.4806, 0.2588, 0.42]): _vg.add([_i], _w, 'REPLACE')
_vg = ob_cube.vertex_groups.new(name='Bone.001')
for _i, _w in zip([1, 2, 4, 10, 12, 14, 18, 19, 24, 25, 26, 32, 45, 50, 51, 52, 53, 54, 56, 58, 62, 63, 64, 65, 69, 70, 72, 74, 120, 124, 131, 138, 139, 140, 141, 142, 143, 144, 145, 146, 147, 148], [1.0, 0.03578, 0.04221, 0.9995, 0.05197, 0.9998, 0.1703, 0.1711, 0.9906, 0.04923, 1.0, 0.9993, 1.0, 0.9999, 0.3087, 0.9835, 1.0, 0.4593, 0.03748, 0.2629, 0.164, 0.1173, 0.06359, 0.07176, 0.02939, 1.0, 0.2594, 1.0, 0.1247, 0.1403, 0.02229, 1.0, 0.9573, 0.9996, 1.0, 0.989, 0.9705, 0.9956, 0.9911, 0.9933, 0.9993, 0.9883]): _vg.add([_i], _w, 'REPLACE')
_vg = ob_cube.vertex_groups.new(name='Bone.002')
for _i, _w in zip([1, 2, 4, 10, 12, 25, 32, 34, 44, 45, 46, 47, 74, 138, 139, 140, 141, 142, 143, 144, 145, 146, 147, 148], [0.1768, 0.9988, 0.9987, 0.3025, 0.9996, 0.9989, 0.4416, 0.989, 0.9726, 0.8136, 0.9954, 0.9985, 0.02668, 1.0, 0.996, 0.9878, 1.0, 1.0, 0.9971, 0.9945, 0.9993, 0.9988, 0.9967, 0.9978]): _vg.add([_i], _w, 'REPLACE')
_vg = ob_cube.vertex_groups.new(name='Bone.003')
for _i, _w in zip([17, 18, 19, 21, 22, 51, 55, 57, 58, 60, 61, 64, 65, 68, 75, 76, 78, 79, 80, 81, 82, 83, 84, 85, 87, 89, 90, 91, 93, 95, 96, 97, 98, 99, 100, 101, 102, 103, 104, 105, 106, 107, 108, 109, 110, 111, 112, 113, 114, 115, 116, 117, 118, 119, 120, 121, 122, 123, 124, 125, 126, 127, 128, 129, 130, 131, 132, 133, 134, 135, 136, 137], [0.2392, 0.9913, 0.09302, 0.1809, 0.3701, 0.6313, 0.9587, 0.9664, 0.3628, 1.0, 0.2349, 0.9854, 1.0, 0.06246, 0.02128, 0.05098, 0.05055, 0.0516, 0.05454, 0.05019, 0.03506, 0.05159, 0.02255, 0.04835, 0.04146, 0.05024, 0.05092, 0.04401, 0.05697, 0.03355, 1.0, 1.0, 0.9968, 0.9823, 0.9854, 1.0, 1.0, 1.0, 0.9538, 0.993, 0.9997, 0.9969, 0.9995, 0.9999, 1.0, 1.0, 0.9998, 1.0, 1.0, 0.9994, 0.9998, 1.0, 1.0, 0.9868, 1.0, 0.9868, 0.9919, 0.9953, 1.0, 0.9964, 0.9986, 0.9998, 0.9932, 0.9993, 1.0, 0.9986, 0.9857, 0.9999, 0.9804, 0.9934, 0.9626, 0.965]): _vg.add([_i], _w, 'REPLACE')
_vg = ob_cube.vertex_groups.new(name='Bone.004')
for _i, _w in zip([0, 9, 11, 15, 16, 21, 22, 31, 33, 55, 57, 60, 68, 75, 76, 77, 78, 79, 80, 81, 82, 83, 84, 85, 86, 87, 88, 89, 90, 91, 92, 93, 94, 95, 96, 97, 98, 99, 100, 101, 102, 103, 104, 105, 106, 107, 108, 109, 110, 111, 112, 113, 114, 115, 116, 117, 118], [0.2107, 0.3798, 0.5732, 0.2018, 0.2976, 0.9969, 1.0, 0.2983, 0.4216, 0.9999, 0.9998, 0.9739, 0.9566, 1.0, 0.9448, 1.0, 1.0, 0.9998, 0.9591, 1.0, 0.9999, 0.9998, 0.9858, 0.9998, 0.9998, 0.9987, 1.0, 0.9348, 0.9938, 0.9416, 0.9759, 0.9484, 0.9993, 0.9991, 0.9959, 0.99, 0.9999, 0.9994, 0.9495, 0.996, 1.0, 0.9935, 0.9997, 0.9985, 0.9377, 0.9999, 0.9999, 0.9996, 0.9961, 1.0, 0.9994, 0.9963, 0.9805, 0.9988, 0.999, 0.9975, 1.0]): _vg.add([_i], _w, 'REPLACE')
_vg = ob_cube.vertex_groups.new(name='Bone.005')
for _i, _w in zip([0, 3, 5, 6, 7, 8, 9, 11, 13, 15, 16, 21, 22, 27, 28, 29, 30, 31, 33, 35, 36, 37, 38, 39, 40, 41, 42, 43, 48, 49, 57, 68, 75, 76, 77, 78, 79, 80, 81, 82, 83, 84, 85, 86, 87, 88, 89, 90, 91, 92, 93, 94, 95], [0.9999, 1.0, 1.0, 1.0, 1.0, 1.0, 0.9986, 0.9958, 1.0, 1.0, 1.0, 0.6625, 0.08575, 1.0, 1.0, 1.0, 1.0, 1.0, 0.9995, 1.0, 1.0, 1.0, 1.0, 1.0, 1.0, 1.0, 1.0, 1.0, 1.0, 1.0, 0.01081, 0.989, 0.3845, 0.2706, 0.2003, 0.5685, 0.6732, 0.9573, 0.3005, 0.3569, 0.7067, 0.2212, 0.3106, 0.1878, 0.8466, 0.9968, 0.9987, 0.7059, 0.9961, 0.9967, 0.9996, 0.9891, 0.9039]): _vg.add([_i], _w, 'REPLACE')
_m = ob_cube.modifiers.new('Armature', 'ARMATURE')
_m.object = ob_armature
ob_light.location = (4.076, 1.005, 5.904)
ob_light.rotation_euler = (0.6503, 0.05522, 1.866)
ob_light.lock_rotations_4d = False
ob_light.empty_display_type = 'ARROWS'
ob_light.color = (0.0, 0.0, 0.0, 0.0)
ob_light.lineart.crease_threshold = 0.0
ob_camera.location = (7.359, -6.926, 4.958)
ob_camera.rotation_euler = (1.109, 0.0, 0.8149)
ob_camera.lock_rotations_4d = False
ob_camera.empty_display_type = 'ARROWS'
ob_camera.color = (0.0, 0.0, 0.0, 0.0)
ob_camera.display_type = 'WIRE'
ob_camera.lineart.crease_threshold = 0.0
ob_empty.location = (0.0, 0.0, 1.628)
ob_empty.rotation_euler = (1.571, 0.0, 1.571)
ob_empty.empty_display_type = 'IMAGE'
ob_empty.empty_display_size = 5.0
ob_armature.location = (0.0, 0.0, 0.0)
ob_armature.rotation_euler = (-1.571, 0.0, 0.0)
ob_armature.show_in_front = True

# ---- collection membership
col_collection.objects.link(ob_cube)
col_collection.objects.link(ob_light)
col_collection.objects.link(ob_camera)
col_collection.objects.link(ob_empty)
col_collection.objects.link(ob_armature)

# ---- scene / render settings (as saved in the file)
scene.camera = ob_camera
scene.frame_start = 0; scene.frame_end = 4; scene.frame_set(1)
scene.render.engine = 'BLENDER_EEVEE_NEXT'
scene.cycles.sampling_pattern = 'TABULATED_SOBOL'
scene.cycles.use_light_tree = False
scene.view_settings.view_transform = 'Filmic'
bpy.context.view_layer.update()
